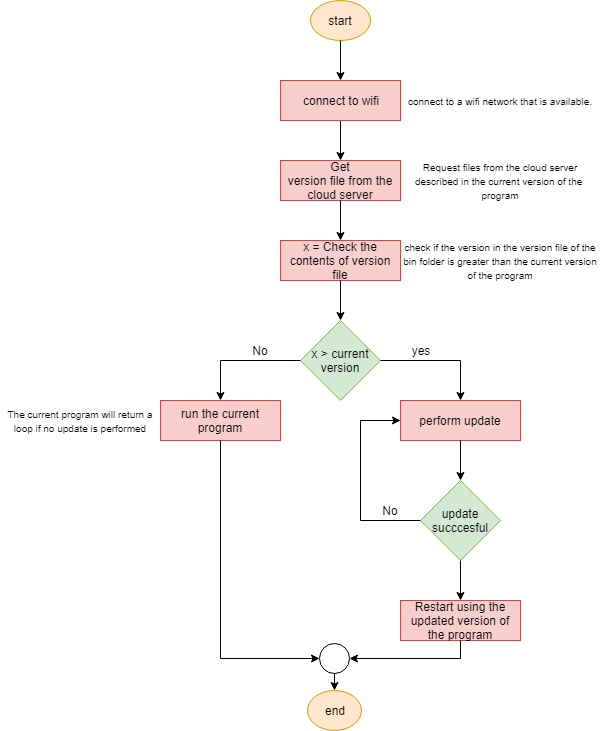

The diagram above was exported from draw.io. Its source (the exported page's mxGraphModel, read from the mxfile embedded in the PNG):
<mxGraphModel dx="1426" dy="715" grid="1" gridSize="10" guides="1" tooltips="1" connect="1" arrows="1" fold="1" page="1" pageScale="1" pageWidth="827" pageHeight="1169" background="#ffffff" math="0" shadow="0">
  <root>
    <mxCell id="0" />
    <mxCell id="1" parent="0" />
    <mxCell id="2" value="start" style="ellipse;whiteSpace=wrap;html=1;fillColor=#ffe6cc;strokeColor=#d79b00;" vertex="1" parent="1">
      <mxGeometry x="390" y="80" width="60" height="40" as="geometry" />
    </mxCell>
    <mxCell id="3" value="end" style="ellipse;whiteSpace=wrap;html=1;fillColor=#ffe6cc;strokeColor=#d79b00;" vertex="1" parent="1">
      <mxGeometry x="386.5" y="770" width="54" height="40" as="geometry" />
    </mxCell>
    <mxCell id="5" value="" style="endArrow=classic;html=1;exitX=0.5;exitY=1;" edge="1" parent="1" source="2">
      <mxGeometry width="50" height="50" relative="1" as="geometry">
        <mxPoint x="360" y="550" as="sourcePoint" />
        <mxPoint x="420" y="160" as="targetPoint" />
      </mxGeometry>
    </mxCell>
    <mxCell id="6" value="" style="endArrow=classic;html=1;exitX=0.5;exitY=1;entryX=0.5;entryY=0;" edge="1" parent="1" source="4" target="21">
      <mxGeometry width="50" height="50" relative="1" as="geometry">
        <mxPoint x="360" y="550" as="sourcePoint" />
        <mxPoint x="420" y="280" as="targetPoint" />
      </mxGeometry>
    </mxCell>
    <mxCell id="9" value="" style="group" vertex="1" connectable="0" parent="1">
      <mxGeometry x="360" y="320" width="320" height="40" as="geometry" />
    </mxCell>
    <mxCell id="7" value="x = Check the contents of version file" style="rounded=0;whiteSpace=wrap;html=1;fillColor=#f8cecc;strokeColor=#b85450;" vertex="1" parent="9">
      <mxGeometry width="120" height="40" as="geometry" />
    </mxCell>
    <mxCell id="8" value="&lt;font style=&quot;font-size: 10px&quot;&gt;check if the version in the version file of the bin folder is greater than the current version of the program&lt;/font&gt;" style="text;html=1;strokeColor=none;fillColor=none;align=center;verticalAlign=middle;whiteSpace=wrap;rounded=0;" vertex="1" parent="9">
      <mxGeometry x="120" y="6.666666666666666" width="200" height="26.666666666666664" as="geometry" />
    </mxCell>
    <mxCell id="10" value="x &amp;gt; current version" style="rhombus;whiteSpace=wrap;html=1;fillColor=#d5e8d4;strokeColor=#82b366;" vertex="1" parent="1">
      <mxGeometry x="380" y="400" width="80" height="80" as="geometry" />
    </mxCell>
    <mxCell id="11" value="" style="endArrow=classic;html=1;exitX=1;exitY=0.5;rounded=0;entryX=0.5;entryY=0;" edge="1" parent="1" source="10" target="15">
      <mxGeometry width="50" height="50" relative="1" as="geometry">
        <mxPoint x="360" y="750" as="sourcePoint" />
        <mxPoint x="520" y="480" as="targetPoint" />
        <Array as="points">
          <mxPoint x="540" y="440" />
        </Array>
      </mxGeometry>
    </mxCell>
    <mxCell id="12" value="" style="endArrow=classic;html=1;exitX=0;exitY=0.5;rounded=0;entryX=0.5;entryY=0;" edge="1" parent="1" source="10" target="16">
      <mxGeometry width="50" height="50" relative="1" as="geometry">
        <mxPoint x="360" y="750" as="sourcePoint" />
        <mxPoint x="320" y="480" as="targetPoint" />
        <Array as="points">
          <mxPoint x="300" y="440" />
        </Array>
      </mxGeometry>
    </mxCell>
    <mxCell id="13" value="yes" style="text;html=1;strokeColor=none;fillColor=none;align=center;verticalAlign=middle;whiteSpace=wrap;rounded=0;" vertex="1" parent="1">
      <mxGeometry x="480" y="420" width="40" height="20" as="geometry" />
    </mxCell>
    <mxCell id="14" value="No" style="text;html=1;strokeColor=none;fillColor=none;align=center;verticalAlign=middle;whiteSpace=wrap;rounded=0;" vertex="1" parent="1">
      <mxGeometry x="320" y="420" width="40" height="20" as="geometry" />
    </mxCell>
    <mxCell id="15" value="perform update" style="rounded=0;whiteSpace=wrap;html=1;fillColor=#f8cecc;strokeColor=#b85450;" vertex="1" parent="1">
      <mxGeometry x="480" y="480" width="120" height="40" as="geometry" />
    </mxCell>
    <mxCell id="17" value="" style="endArrow=classic;html=1;exitX=0.5;exitY=1;entryX=0.5;entryY=0;" edge="1" parent="1" source="7" target="10">
      <mxGeometry width="50" height="50" relative="1" as="geometry">
        <mxPoint x="240" y="750" as="sourcePoint" />
        <mxPoint x="290" y="700" as="targetPoint" />
      </mxGeometry>
    </mxCell>
    <mxCell id="19" value="" style="group" vertex="1" connectable="0" parent="1">
      <mxGeometry x="360" y="160" width="320" height="40" as="geometry" />
    </mxCell>
    <mxCell id="4" value="connect to wifi" style="rounded=0;whiteSpace=wrap;html=1;fillColor=#f8cecc;strokeColor=#b85450;" vertex="1" parent="19">
      <mxGeometry width="120" height="40" as="geometry" />
    </mxCell>
    <mxCell id="18" value="&lt;font style=&quot;font-size: 10px&quot;&gt;connect to a wifi network that is available.&lt;/font&gt;" style="text;html=1;strokeColor=none;fillColor=none;align=center;verticalAlign=middle;whiteSpace=wrap;rounded=0;" vertex="1" parent="19">
      <mxGeometry x="120" width="200" height="40" as="geometry" />
    </mxCell>
    <mxCell id="20" value="" style="group" vertex="1" connectable="0" parent="1">
      <mxGeometry x="360" y="240" width="320" height="40" as="geometry" />
    </mxCell>
    <mxCell id="21" value="Get&lt;br&gt;version file from the cloud server" style="rounded=0;whiteSpace=wrap;html=1;fillColor=#f8cecc;strokeColor=#b85450;" vertex="1" parent="20">
      <mxGeometry width="120" height="40" as="geometry" />
    </mxCell>
    <mxCell id="22" value="&lt;font style=&quot;font-size: 10px&quot;&gt;Request files from the cloud server described in the current version of the&amp;nbsp; program&lt;/font&gt;" style="text;html=1;strokeColor=none;fillColor=none;align=center;verticalAlign=middle;whiteSpace=wrap;rounded=0;" vertex="1" parent="20">
      <mxGeometry x="120" width="200" height="40" as="geometry" />
    </mxCell>
    <mxCell id="27" value="" style="endArrow=classic;html=1;exitX=0.5;exitY=1;entryX=0.5;entryY=0;" edge="1" parent="1" source="21" target="7">
      <mxGeometry width="50" height="50" relative="1" as="geometry">
        <mxPoint x="240" y="670" as="sourcePoint" />
        <mxPoint x="290" y="620" as="targetPoint" />
      </mxGeometry>
    </mxCell>
    <mxCell id="30" value="" style="group" vertex="1" connectable="0" parent="1">
      <mxGeometry x="80" y="480" width="280" height="40" as="geometry" />
    </mxCell>
    <mxCell id="16" value="run the current program" style="rounded=0;whiteSpace=wrap;html=1;fillColor=#f8cecc;strokeColor=#b85450;" vertex="1" parent="30">
      <mxGeometry x="160" width="120" height="40" as="geometry" />
    </mxCell>
    <mxCell id="29" value="&lt;font style=&quot;font-size: 10px&quot;&gt;The current program will return a loop if no update is performed&lt;/font&gt;" style="text;html=1;strokeColor=none;fillColor=none;align=center;verticalAlign=middle;whiteSpace=wrap;rounded=0;" vertex="1" parent="30">
      <mxGeometry width="160" height="40" as="geometry" />
    </mxCell>
    <mxCell id="31" value="" style="ellipse;whiteSpace=wrap;html=1;aspect=fixed;" vertex="1" parent="1">
      <mxGeometry x="398.5" y="722.5" width="30" height="30" as="geometry" />
    </mxCell>
    <mxCell id="32" value="" style="endArrow=classic;html=1;exitX=0.5;exitY=1;entryX=0;entryY=0.5;rounded=0;" edge="1" parent="1" source="16" target="31">
      <mxGeometry width="50" height="50" relative="1" as="geometry">
        <mxPoint x="80" y="750" as="sourcePoint" />
        <mxPoint x="130" y="700" as="targetPoint" />
        <Array as="points">
          <mxPoint x="300" y="738" />
        </Array>
      </mxGeometry>
    </mxCell>
    <mxCell id="33" value="" style="endArrow=classic;html=1;exitX=0.5;exitY=1;entryX=0.5;entryY=0;rounded=0;" edge="1" parent="1" source="15" target="35">
      <mxGeometry width="50" height="50" relative="1" as="geometry">
        <mxPoint x="500" y="649.5" as="sourcePoint" />
        <mxPoint x="550" y="599.5" as="targetPoint" />
        <Array as="points" />
      </mxGeometry>
    </mxCell>
    <mxCell id="34" value="" style="endArrow=classic;html=1;entryX=0.5;entryY=0;exitX=0.5;exitY=1;" edge="1" parent="1" source="31" target="3">
      <mxGeometry width="50" height="50" relative="1" as="geometry">
        <mxPoint x="80" y="988" as="sourcePoint" />
        <mxPoint x="130" y="938" as="targetPoint" />
      </mxGeometry>
    </mxCell>
    <mxCell id="35" value="update succcesful" style="rhombus;whiteSpace=wrap;html=1;fillColor=#d5e8d4;strokeColor=#82b366;" vertex="1" parent="1">
      <mxGeometry x="500" y="560" width="80" height="80" as="geometry" />
    </mxCell>
    <mxCell id="37" value="" style="endArrow=classic;html=1;exitX=0;exitY=0.5;entryX=0;entryY=0.5;rounded=0;" edge="1" parent="1" source="35" target="15">
      <mxGeometry width="50" height="50" relative="1" as="geometry">
        <mxPoint x="80" y="1060" as="sourcePoint" />
        <mxPoint x="130" y="1010" as="targetPoint" />
        <Array as="points">
          <mxPoint x="440" y="600" />
          <mxPoint x="440" y="500" />
        </Array>
      </mxGeometry>
    </mxCell>
    <mxCell id="38" value="No" style="text;html=1;strokeColor=none;fillColor=none;align=center;verticalAlign=middle;whiteSpace=wrap;rounded=0;" vertex="1" parent="1">
      <mxGeometry x="450" y="580" width="40" height="20" as="geometry" />
    </mxCell>
    <mxCell id="39" value="Restart using the updated version of the program" style="rounded=0;whiteSpace=wrap;html=1;fillColor=#f8cecc;strokeColor=#b85450;" vertex="1" parent="1">
      <mxGeometry x="480" y="680" width="120" height="40" as="geometry" />
    </mxCell>
    <mxCell id="40" value="" style="endArrow=classic;html=1;exitX=0.5;exitY=1;entryX=0.5;entryY=0;" edge="1" parent="1" source="35" target="39">
      <mxGeometry width="50" height="50" relative="1" as="geometry">
        <mxPoint x="520" y="690" as="sourcePoint" />
        <mxPoint x="570" y="640" as="targetPoint" />
      </mxGeometry>
    </mxCell>
    <mxCell id="41" value="" style="endArrow=classic;html=1;entryX=1;entryY=0.5;exitX=0.5;exitY=1;rounded=0;" edge="1" parent="1" source="39" target="31">
      <mxGeometry width="50" height="50" relative="1" as="geometry">
        <mxPoint x="80" y="1060" as="sourcePoint" />
        <mxPoint x="130" y="1010" as="targetPoint" />
        <Array as="points">
          <mxPoint x="540" y="738" />
        </Array>
      </mxGeometry>
    </mxCell>
  </root>
</mxGraphModel>